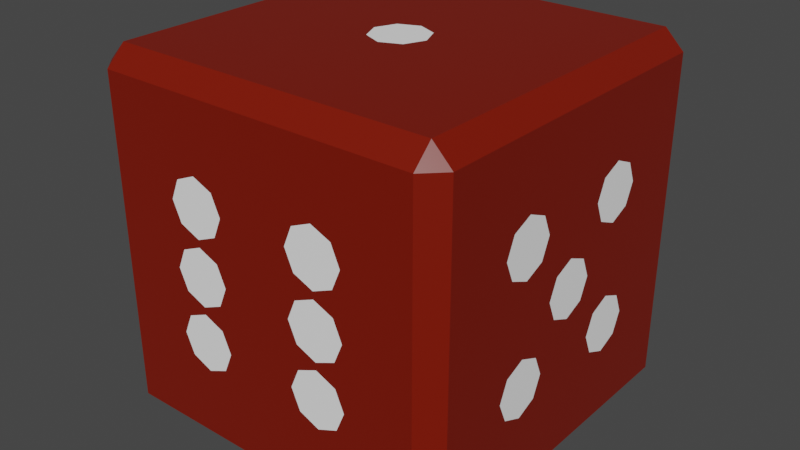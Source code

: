 # Source: gj_dice_low_poly.blend  (saved by Blender 3.2.14; exported with 4.5.12 LTS)
import bpy
from mathutils import Matrix  # noqa: F401  (used for matrix-valued properties, if any)

bpy.ops.wm.read_factory_settings(use_empty=True)
scene = bpy.context.scene
scene.name = 'Scene'

# ---- collections
col_collection = bpy.data.collections.new('Collection'); scene.collection.children.link(col_collection)

# ---- materials (node trees are filled in below, after node groups)
mat_dice = bpy.data.materials.new('dice')
mat_dice.alpha_threshold = 0.0
mat_dice.use_transparent_shadow = False
mat_dice.line_color = (0.0, 0.0, 0.0, 1.0)
mat_holes = bpy.data.materials.new('holes')
mat_holes.use_transparent_shadow = False

# ---- material node trees
mat_dice.use_nodes = True; mat_dice.node_tree.nodes.clear()
_N = mat_dice.node_tree.nodes; _L = mat_dice.node_tree.links
n0 = _N.new('ShaderNodeOutputMaterial'); n0.name = 'Material Output'; n0.location = (300, 300)
n1 = _N.new('ShaderNodeBsdfPrincipled'); n1.name = 'Principled BSDF'; n1.location = (10, 300)
n1.distribution = 'GGX'
n1.subsurface_method = 'RANDOM_WALK_SKIN'
n1.inputs[0].default_value = (0.196, 0.007994, 0.0, 1.0)
n1.inputs[2].default_value = 0.4
n1.inputs[3].default_value = 1.45
n1.inputs[27].default_value = (0.0, 0.0, 0.0, 1.0)
n1.inputs[28].default_value = 1.0
_L.new(n1.outputs[0], n0.inputs[0])
n0.is_active_output = True
mat_holes.use_nodes = True; mat_holes.node_tree.nodes.clear()
_N = mat_holes.node_tree.nodes; _L = mat_holes.node_tree.links
n0 = _N.new('ShaderNodeBsdfPrincipled'); n0.name = 'Principled BSDF'; n0.location = (10, 300)
n0.distribution = 'GGX'
n0.subsurface_method = 'RANDOM_WALK_SKIN'
n0.inputs[0].default_value = (1.0, 1.0, 1.0, 1.0)
n0.inputs[3].default_value = 1.45
n0.inputs[27].default_value = (0.0, 0.0, 0.0, 1.0)
n0.inputs[28].default_value = 1.0
n1 = _N.new('ShaderNodeOutputMaterial'); n1.name = 'Material Output'; n1.location = (300, 300)
_L.new(n0.outputs[0], n1.inputs[0])
n1.is_active_output = True

# ---- world
world_world = bpy.data.worlds.new('World'); scene.world = world_world
world_world.use_nodes = True; world_world.node_tree.nodes.clear()
_N = world_world.node_tree.nodes; _L = world_world.node_tree.links
n0 = _N.new('ShaderNodeOutputWorld'); n0.name = 'World Output'; n0.location = (300, 300)
n1 = _N.new('ShaderNodeBackground'); n1.name = 'Background'; n1.location = (10, 300)
n1.inputs[0].default_value = (0.05088, 0.05088, 0.05088, 1.0)
_L.new(n1.outputs[0], n0.inputs[0])
n0.is_active_output = True
world_world.color = (0.05088, 0.05088, 0.05088)
world_world.use_sun_shadow = False
world_world.sun_shadow_jitter_overblur = 0.0

# ---- meshes
me_cube = bpy.data.meshes.new('Cube')
me_cube.from_pydata([(0.8956, 1.0, 0.8956), (0.8956, 0.8956, 1.0), (1.0, 0.8956, 0.8956), (0.8956, 0.8956, -1.0), (0.8956, 1.0, -0.8956), (1.0, 0.8956, -0.8956), (1.0, -0.8956, 0.8956), (0.8956, -0.8956, 1.0), (0.8956, -1.0, 0.8956), (1.0, -0.8956, -0.8956), (0.8956, -1.0, -0.8956), (0.8956, -0.8956, -1.0), (-0.8956, 1.0, 0.8956), (-1.0, 0.8956, 0.8956), (-0.8956, 0.8956, 1.0), (-1.0, 0.8956, -0.8956), (-0.8956, 1.0, -0.8956), (-0.8956, 0.8956, -1.0), (-1.0, -0.8956, 0.8956), (-0.8956, -1.0, 0.8956), (-0.8956, -0.8956, 1.0), (-0.8956, -0.8956, -1.0), (-0.8956, -1.0, -0.8956), (-1.0, -0.8956, -0.8956), (1.0, 0.8956, 0.5373), (1.0, 0.8956, 0.1791), (1.0, 0.8956, -0.1791), (1.0, 0.8956, -0.5373), (0.8956, 1.0, -0.5373), (0.8956, 1.0, -0.1791), (0.8956, 1.0, 0.1791), (0.8956, 1.0, 0.5373), (-0.8956, -1.0, -0.5373), (-0.8956, -1.0, -0.1791), (-0.8956, -1.0, 0.1791), (-0.8956, -1.0, 0.5373), (-1.0, -0.8956, 0.5373), (-1.0, -0.8956, 0.1791), (-1.0, -0.8956, -0.1791), (-1.0, -0.8956, -0.5373), (0.8956, -1.0, 0.5373), (0.8956, -1.0, 0.1791), (0.8956, -1.0, -0.1791), (0.8956, -1.0, -0.5373), (1.0, -0.8956, -0.5373), (1.0, -0.8956, -0.1791), (1.0, -0.8956, 0.1791), (1.0, -0.8956, 0.5373), (-0.8956, 1.0, 0.5373), (-0.8956, 1.0, 0.1791), (-0.8956, 1.0, -0.1791), (-0.8956, 1.0, -0.5373), (-1.0, 0.8956, -0.5373), (-1.0, 0.8956, -0.1791), (-1.0, 0.8956, 0.1791), (-1.0, 0.8956, 0.5373), (0.5373, 0.8956, -1.0), (0.1791, 0.8956, -1.0), (-0.1791, 0.8956, -1.0), (-0.5373, 0.8956, -1.0), (-0.5373, 1.0, -0.8956), (-0.1791, 1.0, -0.8956), (0.1791, 1.0, -0.8956), (0.5373, 1.0, -0.8956), (0.5373, -0.8956, 1.0), (0.1791, -0.8956, 1.0), (-0.1791, -0.8956, 1.0), (-0.5373, -0.8956, 1.0), (-0.5373, -1.0, 0.8956), (-0.1791, -1.0, 0.8956), (0.1791, -1.0, 0.8956), (0.5373, -1.0, 0.8956), (-0.5373, -0.8956, -1.0), (-0.1791, -0.8956, -1.0), (0.1791, -0.8956, -1.0), (0.5373, -0.8956, -1.0), (0.5373, -1.0, -0.8956), (0.1791, -1.0, -0.8956), (-0.1791, -1.0, -0.8956), (-0.5373, -1.0, -0.8956), (-0.5373, 0.8956, 1.0), (-0.1791, 0.8956, 1.0), (0.1791, 0.8956, 1.0), (0.5373, 0.8956, 1.0), (0.5373, 1.0, 0.8956), (0.1791, 1.0, 0.8956), (-0.1791, 1.0, 0.8956), (-0.5373, 1.0, 0.8956), (-0.4696, 1.0, -0.4696), (-0.2468, 1.0, -0.4696), (-0.4696, 1.0, -0.2468), (-0.1114, 1.0, -0.1114), (0.1114, 1.0, -0.1114), (-0.1114, 1.0, 0.1114), (0.2468, 1.0, 0.2468), (0.4696, 1.0, 0.2468), (0.2468, 1.0, 0.4696), (0.4696, 1.0, 0.4696), (0.4696, -1.0, -0.4696), (0.2468, -1.0, -0.4696), (-0.2468, -1.0, -0.4696), (-0.4696, -1.0, -0.4696), (0.4696, -1.0, -0.2468), (0.2468, -1.0, -0.2468), (-0.2468, -1.0, -0.2468), (-0.4696, -1.0, -0.2468), (0.4696, -1.0, 0.2468), (0.2468, -1.0, 0.2468), (-0.2468, -1.0, 0.2468), (-0.4696, -1.0, 0.2468), (0.4696, -1.0, 0.4696), (0.2468, -1.0, 0.4696), (-0.2468, -1.0, 0.4696), (-0.4696, -1.0, 0.4696), (-0.8956, 0.5373, -1.0), (-0.8956, 0.1791, -1.0), (-0.8956, -0.1791, -1.0), (-0.8956, -0.5373, -1.0), (-1.0, -0.5373, -0.8956), (-1.0, -0.1791, -0.8956), (-1.0, 0.1791, -0.8956), (-1.0, 0.5373, -0.8956), (0.8956, 0.5373, 1.0), (0.8956, 0.1791, 1.0), (0.8956, -0.1791, 1.0), (0.8956, -0.5373, 1.0), (1.0, -0.5373, 0.8956), (1.0, -0.1791, 0.8956), (1.0, 0.1791, 0.8956), (1.0, 0.5373, 0.8956), (-0.8956, -0.5373, 1.0), (-0.8956, -0.1791, 1.0), (-0.8956, 0.1791, 1.0), (-0.8956, 0.5373, 1.0), (-1.0, 0.5373, 0.8956), (-1.0, 0.1791, 0.8956), (-1.0, -0.1791, 0.8956), (-1.0, -0.5373, 0.8956), (0.8956, -0.5373, -1.0), (0.8956, -0.1791, -1.0), (0.8956, 0.1791, -1.0), (0.8956, 0.5373, -1.0), (1.0, 0.5373, -0.8956), (1.0, 0.1791, -0.8956), (1.0, -0.1791, -0.8956), (1.0, -0.5373, -0.8956), (1.0, 0.4696, -0.4696), (1.0, 0.2468, -0.4696), (1.0, -0.2468, -0.4696), (1.0, -0.4696, -0.4696), (1.0, 0.4696, -0.2468), (1.0, 0.1114, -0.1114), (1.0, -0.2468, -0.2468), (1.0, -0.4696, -0.2468), (1.0, 0.4696, 0.2468), (1.0, 0.1114, 0.1114), (1.0, -0.2468, 0.2468), (1.0, -0.4696, 0.2468), (1.0, 0.4696, 0.4696), (1.0, 0.2468, 0.4696), (1.0, -0.2468, 0.4696), (1.0, -0.4696, 0.4696), (-1.0, -0.4696, -0.4696), (-1.0, -0.2468, -0.4696), (-1.0, -0.4696, -0.2468), (-1.0, -0.2468, -0.2468), (-1.0, 0.2468, 0.2468), (-1.0, 0.4696, 0.2468), (-1.0, 0.2468, 0.4696), (-1.0, 0.4696, 0.4696), (0.1114, 0.1114, 1.0), (0.1114, -0.1114, 1.0), (-0.1114, 0.1114, 1.0), (-0.1114, -0.1114, 1.0), (-0.4696, 0.4696, -1.0), (-0.4696, 0.2468, -1.0), (-0.4696, -0.2468, -1.0), (-0.4696, -0.4696, -1.0), (-0.2468, 0.4696, -1.0), (-0.2468, 0.2468, -1.0), (-0.2468, -0.2468, -1.0), (-0.2468, -0.4696, -1.0), (0.2468, 0.4696, -1.0), (0.2468, 0.2468, -1.0), (0.2468, -0.2468, -1.0), (0.2468, -0.4696, -1.0), (0.4696, 0.4696, -1.0), (0.4696, 0.2468, -1.0), (0.4696, -0.2468, -1.0), (0.4696, -0.4696, -1.0), (-0.2468, 1.0, -0.2468), (0.1114, 1.0, 0.1114), (0.4696, -1.0, -0.1114), (0.2468, -1.0, -0.1114), (-0.2468, -1.0, -0.1114), (-0.4696, -1.0, -0.1114), (0.4696, -1.0, 0.1114), (0.2468, -1.0, 0.1114), (-0.2468, -1.0, 0.1114), (-0.4696, -1.0, 0.1114), (1.0, 0.2468, -0.2468), (1.0, -0.1114, -0.1114), (1.0, 0.2468, 0.2468), (1.0, -0.1114, 0.1114), (1.0, 0.8956, 0.3582), (0.8956, 1.0, 0.3582), (-0.8956, -1.0, 0.3582), (-1.0, -0.8956, 0.3582), (0.8956, -1.0, 0.3582), (1.0, -0.8956, 0.3582), (-0.8956, 1.0, 0.3582), (-1.0, 0.8956, 0.3582), (0.5173, -1.0, 0.3582), (0.1991, -1.0, 0.3582), (-0.1991, -1.0, 0.3582), (-0.5173, -1.0, 0.3582), (0.1991, 1.0, 0.3582), (0.5173, 1.0, 0.3582), (-1.0, 0.1991, 0.3582), (-1.0, 0.5173, 0.3582), (1.0, 0.5173, 0.3582), (1.0, 0.1991, 0.3582), (1.0, -0.1991, 0.3582), (1.0, -0.5173, 0.3582), (1.0, 0.8956, -0.3582), (0.8956, 1.0, -0.3582), (-0.8956, -1.0, -0.3582), (-1.0, -0.8956, -0.3582), (0.8956, -1.0, -0.3582), (1.0, -0.8956, -0.3582), (-0.8956, 1.0, -0.3582), (-1.0, 0.8956, -0.3582), (0.5173, -1.0, -0.3582), (0.1991, -1.0, -0.3582), (-0.1991, -1.0, -0.3582), (-0.5173, -1.0, -0.3582), (-0.5173, 1.0, -0.3582), (-0.1991, 1.0, -0.3582), (-1.0, -0.5173, -0.3582), (-1.0, -0.1991, -0.3582), (1.0, 0.5173, -0.3582), (1.0, 0.1991, -0.3582), (1.0, -0.1991, -0.3582), (1.0, -0.5173, -0.3582), (-0.3582, 0.8956, -1.0), (-0.3582, 1.0, -0.8956), (-0.3582, -0.8956, 1.0), (-0.3582, -1.0, 0.8956), (-0.3582, -0.8956, -1.0), (-0.3582, -1.0, -0.8956), (-0.3582, 0.8956, 1.0), (-0.3582, 1.0, 0.8956), (-0.3582, 1.0, -0.5173), (-0.3582, 1.0, -0.1991), (-0.3582, -1.0, -0.5173), (-0.3582, -1.0, -0.1991), (-0.3582, -1.0, 0.1991), (-0.3582, -1.0, 0.5173), (-0.3582, 0.5173, -1.0), (-0.3582, 0.1991, -1.0), (-0.3582, -0.1991, -1.0), (-0.3582, -0.5173, -1.0), (-0.3582, -1.0, -0.1591), (-0.3582, -1.0, 0.1591), (0.3582, 0.8956, -1.0), (0.3582, 1.0, -0.8956), (0.3582, -0.8956, 1.0), (0.3582, -1.0, 0.8956), (0.3582, -0.8956, -1.0), (0.3582, -1.0, -0.8956), (0.3582, 0.8956, 1.0), (0.3582, 1.0, 0.8956), (0.3582, 1.0, 0.1991), (0.3582, 1.0, 0.5173), (0.3582, -1.0, -0.5173), (0.3582, -1.0, -0.1991), (0.3582, -1.0, 0.1991), (0.3582, -1.0, 0.5173), (0.3582, 0.5173, -1.0), (0.3582, 0.1991, -1.0), (0.3582, -0.1991, -1.0), (0.3582, -0.5173, -1.0), (0.3582, -1.0, -0.1591), (0.3582, -1.0, 0.1591), (-0.8956, -2.98e-08, -1.0), (-1.0, 2.98e-08, -0.8956), (0.8956, -2.98e-08, 1.0), (1.0, 2.98e-08, 0.8956), (-0.8956, 2.98e-08, 1.0), (-1.0, -2.98e-08, 0.8956), (0.8956, 2.98e-08, -1.0), (1.0, -2.98e-08, -0.8956), (1.0, -2.98e-08, -0.1591), (1.0, -2.98e-08, 0.1591), (0.1591, -2.98e-08, 1.0), (-0.1591, -2.98e-08, 1.0), (-2.98e-08, 0.8956, -1.0), (2.98e-08, 1.0, -0.8956), (-2.98e-08, -0.8956, 1.0), (2.98e-08, -1.0, 0.8956), (2.98e-08, -0.8956, -1.0), (-2.98e-08, -1.0, -0.8956), (2.98e-08, 0.8956, 1.0), (-2.98e-08, 1.0, 0.8956), (2.98e-08, 1.0, -0.1591), (2.98e-08, 1.0, 0.1591), (0.0, 0.1591, 1.0), (-1.49e-08, -0.1591, 1.0), (-0.8956, -0.3582, -1.0), (-1.0, -0.3582, -0.8956), (0.8956, -0.3582, 1.0), (1.0, -0.3582, 0.8956), (-0.8956, -0.3582, 1.0), (-1.0, -0.3582, 0.8956), (0.8956, -0.3582, -1.0), (1.0, -0.3582, -0.8956), (1.0, -0.3582, -0.5173), (1.0, -0.3582, -0.1991), (1.0, -0.3582, 0.1991), (1.0, -0.3582, 0.5173), (-1.0, -0.3582, -0.5173), (-1.0, -0.3582, -0.1991), (-0.5173, -0.3582, -1.0), (-0.1991, -0.3582, -1.0), (0.1991, -0.3582, -1.0), (0.5173, -0.3582, -1.0), (-0.8956, 0.3582, -1.0), (-1.0, 0.3582, -0.8956), (0.8956, 0.3582, 1.0), (1.0, 0.3582, 0.8956), (-0.8956, 0.3582, 1.0), (-1.0, 0.3582, 0.8956), (0.8956, 0.3582, -1.0), (1.0, 0.3582, -0.8956), (1.0, 0.3582, -0.5173), (1.0, 0.3582, -0.1991), (1.0, 0.3582, 0.1991), (1.0, 0.3582, 0.5173), (-1.0, 0.3582, 0.1991), (-1.0, 0.3582, 0.5173), (-0.5173, 0.3582, -1.0), (-0.1991, 0.3582, -1.0), (0.1991, 0.3582, -1.0), (0.5173, 0.3582, -1.0), (1.0, 0.8956, -2.98e-08), (0.8956, 1.0, 2.98e-08), (-0.8956, -1.0, 2.98e-08), (-1.0, -0.8956, -2.98e-08), (0.8956, -1.0, -2.98e-08), (1.0, -0.8956, 2.98e-08), (-0.8956, 1.0, -2.98e-08), (-1.0, 0.8956, 2.98e-08), (-0.1591, 1.0, 0.0), (0.1591, 1.0, 1.49e-08), (1.0, 0.1591, 0.0), (1.0, -0.1591, 1.49e-08), (0.5173, -1.0, -1.49e-08), (0.1991, -1.0, 0.0), (-0.1991, -1.0, 1.49e-08), (-0.5173, -1.0, 2.98e-08), (1.0, -0.3582, 2.98e-08), (1.0, 0.3582, 0.0)], [], [(0, 1, 2), (3, 4, 5), (6, 7, 8), (9, 10, 11), (12, 13, 14), (15, 16, 17), (18, 19, 20), (21, 22, 23), (117, 21, 23, 118), (59, 17, 16, 60), (27, 5, 4, 28), (35, 19, 18, 36), (43, 10, 9, 44), (51, 16, 15, 52), (67, 20, 19, 68), (125, 7, 6, 126), (75, 11, 10, 76), (133, 14, 13, 134), (83, 1, 0, 84), (141, 3, 5, 142), (12, 48, 55, 13), (210, 49, 54, 211), (350, 50, 53, 351), (230, 51, 52, 231), (8, 40, 47, 6), (208, 41, 46, 209), (348, 42, 45, 349), (228, 43, 44, 229), (22, 32, 39, 23), (226, 33, 38, 227), (346, 34, 37, 347), (206, 35, 36, 207), (2, 24, 31, 0), (204, 25, 30, 205), (344, 26, 29, 345), (224, 27, 28, 225), (188, 280, 184, 324, 323, 180, 260, 176, 322, 308, 116, 284, 115, 326, 340, 175, 259, 179, 341, 342, 183, 279, 187, 343, 332, 140, 290, 139, 314, 325), (356, 196, 283, 197, 357, 193, 282, 192), (358, 198, 263, 199, 359, 195, 262, 194), (352, 93, 305, 191, 353, 92, 304, 91), (338, 167, 219, 169, 339, 331, 134, 13, 55, 211, 54, 351, 53, 231, 52, 15, 121, 327, 120, 285, 119, 309, 320, 163, 239, 165, 321), (14, 80, 87, 12), (250, 81, 86, 251), (302, 82, 85, 303), (270, 83, 84, 271), (21, 72, 79, 22), (248, 73, 78, 249), (300, 74, 77, 301), (268, 75, 76, 269), (7, 64, 71, 8), (266, 65, 70, 267), (298, 66, 69, 299), (246, 67, 68, 247), (3, 56, 63, 4), (264, 57, 62, 265), (296, 58, 61, 297), (244, 59, 60, 245), (306, 172, 295, 173, 307, 171, 294, 170), (152, 242, 148, 316, 315, 144, 291, 143, 333, 334, 147, 241, 200, 335, 361, 354, 151, 292, 201, 355, 360, 317), (354, 155, 293, 203, 355, 201, 292, 151), (11, 138, 145, 9), (314, 139, 144, 315), (290, 140, 143, 291), (332, 141, 142, 333), (20, 130, 137, 18), (312, 131, 136, 313), (288, 132, 135, 289), (330, 133, 134, 331), (1, 122, 129, 2), (328, 123, 128, 329), (286, 124, 127, 287), (310, 125, 126, 311), (17, 114, 121, 15), (326, 115, 120, 327), (284, 116, 119, 285), (308, 117, 118, 309), (186, 278, 182, 342, 341, 178, 258, 174, 340, 326, 114, 17, 59, 244, 58, 296, 57, 264, 56, 3, 141, 332, 343), (93, 352, 253, 90, 236, 88, 252, 245, 60, 16, 51, 230, 50, 350, 49, 210, 48, 12, 87, 251, 86, 303, 85, 271, 273, 96, 216, 94, 272, 353, 191, 305), (198, 358, 194, 262, 255, 104, 234, 100, 254, 249, 78, 301, 77, 269, 274, 99, 233, 103, 275, 282, 193, 357, 197, 283, 276, 107, 213, 111, 277, 267, 70, 299, 69, 247, 257, 112, 214, 108, 256, 263), (317, 360, 318, 157, 223, 161, 319, 311, 126, 6, 47, 209, 46, 349, 45, 229, 44, 9, 145, 315, 316, 149, 243, 153), (24, 204, 205, 31), (34, 206, 207, 37), (40, 208, 209, 47), (48, 210, 211, 55), (345, 29, 225, 28, 4, 63, 265, 62, 297, 61, 245, 252, 89, 237, 190, 253, 352, 91, 304, 92, 353, 272, 95, 217, 97, 273, 271, 84, 0, 31, 205, 30), (26, 224, 225, 29), (32, 226, 227, 39), (42, 228, 229, 45), (50, 230, 231, 53), (234, 104, 255, 105, 235, 101, 254, 100), (236, 90, 253, 190, 237, 89, 252, 88), (214, 112, 257, 113, 215, 109, 256, 108), (58, 244, 245, 61), (66, 246, 247, 69), (72, 248, 249, 79), (80, 250, 251, 87), (232, 102, 275, 103, 233, 99, 274, 98), (212, 110, 277, 111, 213, 107, 276, 106), (216, 96, 273, 97, 217, 95, 272, 94), (168, 218, 166, 338, 321, 164, 238, 162, 320, 309, 118, 23, 39, 227, 38, 347, 37, 207, 36, 18, 137, 313, 136, 289, 135, 331, 339), (56, 264, 265, 63), (64, 266, 267, 71), (74, 268, 269, 77), (82, 270, 271, 85), (115, 284, 285, 120), (123, 286, 287, 128), (131, 288, 289, 136), (139, 290, 291, 144), (57, 296, 297, 62), (65, 298, 299, 70), (73, 300, 301, 78), (81, 302, 303, 86), (105, 255, 262, 195, 359, 199, 263, 256, 109, 215, 113, 257, 247, 68, 19, 35, 206, 34, 346, 33, 226, 32, 22, 79, 249, 254, 101, 235), (280, 188, 325, 189, 281, 185, 324, 184), (260, 180, 323, 181, 261, 177, 322, 176), (238, 164, 321, 165, 239, 163, 320, 162), (242, 152, 317, 153, 243, 149, 316, 148), (222, 160, 319, 161, 223, 157, 318, 156), (116, 308, 309, 119), (124, 310, 311, 127), (130, 312, 313, 137), (138, 314, 315, 145), (42, 348, 41, 208, 40, 8, 71, 267, 277, 110, 212, 106, 276, 283, 196, 356, 192, 282, 275, 102, 232, 98, 274, 269, 76, 10, 43, 228), (278, 186, 343, 187, 279, 183, 342, 182), (173, 295, 172, 306, 330, 132, 288, 131, 312, 307), (258, 178, 341, 179, 259, 175, 340, 174), (189, 325, 314, 138, 11, 75, 268, 74, 300, 73, 248, 72, 21, 117, 308, 322, 177, 261, 181, 323, 324, 185, 281), (307, 312, 130, 20, 67, 246, 66, 298, 65, 266, 64, 7, 125, 310, 124, 286, 123, 328, 122, 1, 83, 270, 82, 302, 81, 250, 80, 14, 133, 330, 306, 170, 294, 171), (240, 150, 335, 200, 241, 147, 334, 146), (218, 168, 339, 169, 219, 167, 338, 166), (220, 158, 337, 159, 221, 202, 336, 154), (150, 240, 146, 334, 333, 142, 5, 27, 224, 26, 344, 25, 204, 24, 2, 129, 329, 337, 158, 220, 154, 336, 361, 335), (114, 326, 327, 121), (122, 328, 329, 129), (132, 330, 331, 135), (140, 332, 333, 143), (160, 222, 156, 318, 360, 355, 203, 293, 155, 354, 361, 336, 202, 221, 159, 337, 329, 128, 287, 127, 311, 319), (25, 344, 345, 30), (33, 346, 347, 38), (41, 348, 349, 46), (49, 350, 351, 54)])
me_cube.polygons.foreach_set('material_index', [0, 0, 0, 0, 0, 0, 0, 0, 0, 0, 0, 0, 0, 0, 0, 0, 0, 0, 0, 0, 0, 0, 0, 0, 0, 0, 0, 0, 0, 0, 0, 0, 0, 0, 0, 0, 0, 1, 1, 1, 0, 0, 0, 0, 0, 0, 0, 0, 0, 0, 0, 0, 0, 0, 0, 0, 0, 1, 0, 1, 0, 0, 0, 0, 0, 0, 0, 0, 0, 0, 0, 0, 0, 0, 0, 0, 0, 0, 0, 0, 0, 0, 0, 0, 0, 0, 0, 0, 0, 1, 1, 1, 0, 0, 0, 0, 1, 1, 1, 0, 0, 0, 0, 0, 0, 0, 0, 0, 0, 0, 0, 0, 0, 1, 1, 1, 1, 1, 0, 0, 0, 0, 0, 1, 0, 1, 0, 0, 1, 1, 1, 0, 0, 0, 0, 0, 0, 0, 0, 0, 0])
_uv = me_cube.uv_layers.new(name='UVMap')
_uv.uv.foreach_set('vector', [0.6119, 0.4869, 0.625, 0.4869, 0.6119, 0.5, 0.3619, 0.5131, 0.3619, 0.5, 0.375, 0.5131, 0.6119, 0.75, 0.625, 0.7631, 0.6119, 0.7631, 0.375, 0.7369, 0.3619, 0.75, 0.3619, 0.7369, 0.6119, 0.25, 0.6119, 0.2369, 0.625, 0.2369, 0.125, 0.5131, 0.1381, 0.5, 0.1381, 0.5131, 0.6119, 0.01306, 0.6119, 0.0, 0.625, 0.01306, 0.1381, 0.7369, 0.1381, 0.75, 0.125, 0.7369, 0.1381, 0.6922, 0.1381, 0.7369, 0.125, 0.7369, 0.125, 0.6922, 0.1828, 0.5131, 0.1381, 0.5131, 0.1381, 0.5, 0.1828, 0.5, 0.4328, 0.5131, 0.3881, 0.5131, 0.3881, 0.4869, 0.4328, 0.4869, 0.5672, 0.0, 0.6119, 0.0, 0.6119, 0.01306, 0.5672, 0.01306, 0.4328, 0.7631, 0.3881, 0.7631, 0.3881, 0.7369, 0.4328, 0.7369, 0.4328, 0.2631, 0.3881, 0.2631, 0.3881, 0.2369, 0.4328, 0.2369, 0.625, 0.9422, 0.625, 0.9869, 0.6119, 0.9869, 0.6119, 0.9422, 0.6381, 0.6922, 0.6381, 0.7369, 0.6119, 0.7369, 0.6119, 0.6922, 0.3172, 0.7369, 0.3619, 0.7369, 0.3619, 0.75, 0.3172, 0.75, 0.625, 0.1922, 0.625, 0.2369, 0.6119, 0.2369, 0.6119, 0.1922, 0.625, 0.4422, 0.625, 0.4869, 0.6119, 0.4869, 0.6119, 0.4422, 0.3619, 0.5578, 0.3619, 0.5131, 0.3881, 0.5131, 0.3881, 0.5578, 0.6119, 0.2631, 0.5672, 0.2631, 0.5672, 0.2369, 0.6119, 0.2369, 0.5448, 0.2631, 0.5224, 0.2631, 0.5224, 0.2369, 0.5448, 0.2369, 0.5, 0.2631, 0.4776, 0.2631, 0.4776, 0.2369, 0.5, 0.2369, 0.4552, 0.2631, 0.4328, 0.2631, 0.4328, 0.2369, 0.4552, 0.2369, 0.6119, 0.7631, 0.5672, 0.7631, 0.5672, 0.7369, 0.6119, 0.7369, 0.5448, 0.7631, 0.5224, 0.7631, 0.5224, 0.7369, 0.5448, 0.7369, 0.5, 0.7631, 0.4776, 0.7631, 0.4776, 0.7369, 0.5, 0.7369, 0.4552, 0.7631, 0.4328, 0.7631, 0.4328, 0.7369, 0.4552, 0.7369, 0.3881, 0.0, 0.4328, 0.0, 0.4328, 0.01306, 0.3881, 0.01306, 0.4552, 0.0, 0.4776, 0.0, 0.4776, 0.01306, 0.4552, 0.01306, 0.5, 0.0, 0.5224, 0.0, 0.5224, 0.01306, 0.5, 0.01306, 0.5448, 0.0, 0.5672, 0.0, 0.5672, 0.01306, 0.5448, 0.01306, 0.6119, 0.5131, 0.5672, 0.5131, 0.5672, 0.4869, 0.6119, 0.4869, 0.5448, 0.5131, 0.5224, 0.5131, 0.5224, 0.4869, 0.5448, 0.4869, 0.5, 0.5131, 0.4776, 0.5131, 0.4776, 0.4869, 0.5, 0.4869, 0.4552, 0.5131, 0.4328, 0.5131, 0.4328, 0.4869, 0.4552, 0.4869, 0.3147, 0.6499, 0.2948, 0.6499, 0.2749, 0.6499, 0.2749, 0.6698, 0.2251, 0.6698, 0.2251, 0.6499, 0.2052, 0.6499, 0.1853, 0.6499, 0.1853, 0.6698, 0.1381, 0.6698, 0.1381, 0.6474, 0.1381, 0.625, 0.1381, 0.6026, 0.1381, 0.5802, 0.1853, 0.5802, 0.1853, 0.6001, 0.2052, 0.6001, 0.2251, 0.6001, 0.2251, 0.5802, 0.2749, 0.5802, 0.2749, 0.6001, 0.2948, 0.6001, 0.3147, 0.6001, 0.3147, 0.5802, 0.3619, 0.5802, 0.3619, 0.6026, 0.3619, 0.625, 0.3619, 0.6474, 0.3619, 0.6698, 0.3147, 0.6698, 0.5, 0.8103, 0.5199, 0.8103, 0.5199, 0.8302, 0.5199, 0.8501, 0.5, 0.8501, 0.4801, 0.8501, 0.4801, 0.8302, 0.4801, 0.8103, 0.5, 0.8999, 0.5199, 0.8999, 0.5199, 0.9198, 0.5199, 0.9397, 0.5, 0.9397, 0.4801, 0.9397, 0.4801, 0.9198, 0.4801, 0.8999, 0.5, 0.3551, 0.5199, 0.3551, 0.5199, 0.375, 0.5199, 0.3949, 0.5, 0.3949, 0.4801, 0.3949, 0.4801, 0.375, 0.4801, 0.3551, 0.5249, 0.1698, 0.5249, 0.1897, 0.5448, 0.1897, 0.5647, 0.1897, 0.5647, 0.1698, 0.6119, 0.1698, 0.6119, 0.1922, 0.6119, 0.2369, 0.5672, 0.2369, 0.5448, 0.2369, 0.5224, 0.2369, 0.5, 0.2369, 0.4776, 0.2369, 0.4552, 0.2369, 0.4328, 0.2369, 0.3881, 0.2369, 0.3881, 0.1922, 0.3881, 0.1698, 0.3881, 0.1474, 0.3881, 0.125, 0.3881, 0.1026, 0.3881, 0.08022, 0.4353, 0.08022, 0.4353, 0.1001, 0.4552, 0.1001, 0.4751, 0.1001, 0.4751, 0.08022, 0.625, 0.2631, 0.625, 0.3078, 0.6119, 0.3078, 0.6119, 0.2631, 0.625, 0.3302, 0.625, 0.3526, 0.6119, 0.3526, 0.6119, 0.3302, 0.625, 0.375, 0.625, 0.3974, 0.6119, 0.3974, 0.6119, 0.375, 0.625, 0.4198, 0.625, 0.4422, 0.6119, 0.4422, 0.6119, 0.4198, 0.1381, 0.7369, 0.1828, 0.7369, 0.1828, 0.75, 0.1381, 0.75, 0.2052, 0.7369, 0.2276, 0.7369, 0.2276, 0.75, 0.2052, 0.75, 0.25, 0.7369, 0.2724, 0.7369, 0.2724, 0.75, 0.25, 0.75, 0.2948, 0.7369, 0.3172, 0.7369, 0.3172, 0.75, 0.2948, 0.75, 0.625, 0.7631, 0.625, 0.8078, 0.6119, 0.8078, 0.6119, 0.7631, 0.625, 0.8302, 0.625, 0.8526, 0.6119, 0.8526, 0.6119, 0.8302, 0.625, 0.875, 0.625, 0.8974, 0.6119, 0.8974, 0.6119, 0.875, 0.625, 0.9198, 0.625, 0.9422, 0.6119, 0.9422, 0.6119, 0.9198, 0.3619, 0.5131, 0.3172, 0.5131, 0.3172, 0.5, 0.3619, 0.5, 0.2948, 0.5131, 0.2724, 0.5131, 0.2724, 0.5, 0.2948, 0.5, 0.25, 0.5131, 0.2276, 0.5131, 0.2276, 0.5, 0.25, 0.5, 0.2052, 0.5131, 0.1828, 0.5131, 0.1828, 0.5, 0.2052, 0.5, 0.75, 0.6051, 0.7699, 0.6051, 0.7699, 0.625, 0.7699, 0.6449, 0.75, 0.6449, 0.7301, 0.6449, 0.7301, 0.625, 0.7301, 0.6051, 0.4751, 0.6499, 0.4552, 0.6499, 0.4353, 0.6499, 0.4353, 0.6698, 0.3881, 0.6698, 0.3881, 0.6474, 0.3881, 0.625, 0.3881, 0.6026, 0.3881, 0.5802, 0.4353, 0.5802, 0.4353, 0.6001, 0.4552, 0.6001, 0.4751, 0.6001, 0.4751, 0.5802, 0.5, 0.5802, 0.5, 0.6051, 0.4801, 0.6051, 0.4801, 0.625, 0.4801, 0.6449, 0.5, 0.6449, 0.5, 0.6698, 0.4751, 0.6698, 0.5, 0.6051, 0.5199, 0.6051, 0.5199, 0.625, 0.5199, 0.6449, 0.5, 0.6449, 0.4801, 0.6449, 0.4801, 0.625, 0.4801, 0.6051, 0.3619, 0.7369, 0.3619, 0.6922, 0.3881, 0.6922, 0.3881, 0.7369, 0.3619, 0.6698, 0.3619, 0.6474, 0.3881, 0.6474, 0.3881, 0.6698, 0.3619, 0.625, 0.3619, 0.6026, 0.3881, 0.6026, 0.3881, 0.625, 0.3619, 0.5802, 0.3619, 0.5578, 0.3881, 0.5578, 0.3881, 0.5802, 0.625, 0.01306, 0.625, 0.05783, 0.6119, 0.05783, 0.6119, 0.01306, 0.625, 0.08022, 0.625, 0.1026, 0.6119, 0.1026, 0.6119, 0.08022, 0.625, 0.125, 0.625, 0.1474, 0.6119, 0.1474, 0.6119, 0.125, 0.625, 0.1698, 0.625, 0.1922, 0.6119, 0.1922, 0.6119, 0.1698, 0.6381, 0.5131, 0.6381, 0.5578, 0.6119, 0.5578, 0.6119, 0.5131, 0.6381, 0.5802, 0.6381, 0.6026, 0.6119, 0.6026, 0.6119, 0.5802, 0.6381, 0.625, 0.6381, 0.6474, 0.6119, 0.6474, 0.6119, 0.625, 0.6381, 0.6698, 0.6381, 0.6922, 0.6119, 0.6922, 0.6119, 0.6698, 0.1381, 0.5131, 0.1381, 0.5578, 0.125, 0.5578, 0.125, 0.5131, 0.1381, 0.5802, 0.1381, 0.6026, 0.125, 0.6026, 0.125, 0.5802, 0.1381, 0.625, 0.1381, 0.6474, 0.125, 0.6474, 0.125, 0.625, 0.1381, 0.6698, 0.1381, 0.6922, 0.125, 0.6922, 0.125, 0.6698, 0.3147, 0.5603, 0.2948, 0.5603, 0.2749, 0.5603, 0.2749, 0.5802, 0.2251, 0.5802, 0.2251, 0.5603, 0.2052, 0.5603, 0.1853, 0.5603, 0.1853, 0.5802, 0.1381, 0.5802, 0.1381, 0.5578, 0.1381, 0.5131, 0.1828, 0.5131, 0.2052, 0.5131, 0.2276, 0.5131, 0.25, 0.5131, 0.2724, 0.5131, 0.2948, 0.5131, 0.3172, 0.5131, 0.3619, 0.5131, 0.3619, 0.5578, 0.3619, 0.5802, 0.3147, 0.5802, 0.5199, 0.3551, 0.5, 0.3551, 0.4751, 0.3302, 0.4751, 0.3103, 0.4552, 0.3103, 0.4353, 0.3103, 0.4353, 0.3302, 0.3881, 0.3302, 0.3881, 0.3078, 0.3881, 0.2631, 0.4328, 0.2631, 0.4552, 0.2631, 0.4776, 0.2631, 0.5, 0.2631, 0.5224, 0.2631, 0.5448, 0.2631, 0.5672, 0.2631, 0.6119, 0.2631, 0.6119, 0.3078, 0.6119, 0.3302, 0.6119, 0.3526, 0.6119, 0.375, 0.6119, 0.3974, 0.6119, 0.4198, 0.5647, 0.4198, 0.5647, 0.3999, 0.5448, 0.3999, 0.5249, 0.3999, 0.5249, 0.4198, 0.5, 0.3949, 0.5199, 0.3949, 0.5199, 0.375, 0.5199, 0.8999, 0.5, 0.8999, 0.4801, 0.8999, 0.4801, 0.9198, 0.4751, 0.9198, 0.4751, 0.8999, 0.4552, 0.8999, 0.4353, 0.8999, 0.4353, 0.9198, 0.3881, 0.9198, 0.3881, 0.8974, 0.3881, 0.875, 0.3881, 0.8526, 0.3881, 0.8302, 0.4353, 0.8302, 0.4353, 0.8501, 0.4552, 0.8501, 0.4751, 0.8501, 0.4751, 0.8302, 0.4801, 0.8302, 0.4801, 0.8501, 0.5, 0.8501, 0.5199, 0.8501, 0.5199, 0.8302, 0.5249, 0.8302, 0.5249, 0.8501, 0.5448, 0.8501, 0.5647, 0.8501, 0.5647, 0.8302, 0.6119, 0.8302, 0.6119, 0.8526, 0.6119, 0.875, 0.6119, 0.8974, 0.6119, 0.9198, 0.5647, 0.9198, 0.5647, 0.8999, 0.5448, 0.8999, 0.5249, 0.8999, 0.5249, 0.9198, 0.5199, 0.9198, 0.4751, 0.6698, 0.5, 0.6698, 0.5249, 0.6698, 0.5249, 0.6897, 0.5448, 0.6897, 0.5647, 0.6897, 0.5647, 0.6698, 0.6119, 0.6698, 0.6119, 0.6922, 0.6119, 0.7369, 0.5672, 0.7369, 0.5448, 0.7369, 0.5224, 0.7369, 0.5, 0.7369, 0.4776, 0.7369, 0.4552, 0.7369, 0.4328, 0.7369, 0.3881, 0.7369, 0.3881, 0.6922, 0.3881, 0.6698, 0.4353, 0.6698, 0.4353, 0.6897, 0.4552, 0.6897, 0.4751, 0.6897, 0.5672, 0.5131, 0.5448, 0.5131, 0.5448, 0.4869, 0.5672, 0.4869, 0.5224, 0.0, 0.5448, 0.0, 0.5448, 0.01306, 0.5224, 0.01306, 0.5672, 0.7631, 0.5448, 0.7631, 0.5448, 0.7369, 0.5672, 0.7369, 0.5672, 0.2631, 0.5448, 0.2631, 0.5448, 0.2369, 0.5672, 0.2369, 0.5, 0.4869, 0.4776, 0.4869, 0.4552, 0.4869, 0.4328, 0.4869, 0.3881, 0.4869, 0.3881, 0.4422, 0.3881, 0.4198, 0.3881, 0.3974, 0.3881, 0.375, 0.3881, 0.3526, 0.3881, 0.3302, 0.4353, 0.3302, 0.4353, 0.3501, 0.4552, 0.3501, 0.4751, 0.3501, 0.4751, 0.3302, 0.5, 0.3551, 0.4801, 0.3551, 0.4801, 0.375, 0.4801, 0.3949, 0.5, 0.3949, 0.5249, 0.4198, 0.5249, 0.4397, 0.5448, 0.4397, 0.5647, 0.4397, 0.5647, 0.4198, 0.6119, 0.4198, 0.6119, 0.4422, 0.6119, 0.4869, 0.5672, 0.4869, 0.5448, 0.4869, 0.5224, 0.4869, 0.4776, 0.5131, 0.4552, 0.5131, 0.4552, 0.4869, 0.4776, 0.4869, 0.4328, 0.0, 0.4552, 0.0, 0.4552, 0.01306, 0.4328, 0.01306, 0.4776, 0.7631, 0.4552, 0.7631, 0.4552, 0.7369, 0.4776, 0.7369, 0.4776, 0.2631, 0.4552, 0.2631, 0.4552, 0.2369, 0.4776, 0.2369, 0.4552, 0.8999, 0.4751, 0.8999, 0.4751, 0.9198, 0.4751, 0.9397, 0.4552, 0.9397, 0.4353, 0.9397, 0.4353, 0.9198, 0.4353, 0.8999, 0.4552, 0.3103, 0.4751, 0.3103, 0.4751, 0.3302, 0.4751, 0.3501, 0.4552, 0.3501, 0.4353, 0.3501, 0.4353, 0.3302, 0.4353, 0.3103, 0.5448, 0.8999, 0.5647, 0.8999, 0.5647, 0.9198, 0.5647, 0.9397, 0.5448, 0.9397, 0.5249, 0.9397, 0.5249, 0.9198, 0.5249, 0.8999, 0.2276, 0.5131, 0.2052, 0.5131, 0.2052, 0.5, 0.2276, 0.5, 0.625, 0.8974, 0.625, 0.9198, 0.6119, 0.9198, 0.6119, 0.8974, 0.1828, 0.7369, 0.2052, 0.7369, 0.2052, 0.75, 0.1828, 0.75, 0.625, 0.3078, 0.625, 0.3302, 0.6119, 0.3302, 0.6119, 0.3078, 0.4552, 0.8103, 0.4751, 0.8103, 0.4751, 0.8302, 0.4751, 0.8501, 0.4552, 0.8501, 0.4353, 0.8501, 0.4353, 0.8302, 0.4353, 0.8103, 0.5448, 0.8103, 0.5647, 0.8103, 0.5647, 0.8302, 0.5647, 0.8501, 0.5448, 0.8501, 0.5249, 0.8501, 0.5249, 0.8302, 0.5249, 0.8103, 0.5448, 0.3999, 0.5647, 0.3999, 0.5647, 0.4198, 0.5647, 0.4397, 0.5448, 0.4397, 0.5249, 0.4397, 0.5249, 0.4198, 0.5249, 0.3999, 0.5647, 0.1499, 0.5448, 0.1499, 0.5249, 0.1499, 0.5249, 0.1698, 0.4751, 0.08022, 0.4751, 0.06033, 0.4552, 0.06033, 0.4353, 0.06033, 0.4353, 0.08022, 0.3881, 0.08022, 0.3881, 0.05783, 0.3881, 0.01306, 0.4328, 0.01306, 0.4552, 0.01306, 0.4776, 0.01306, 0.5, 0.01306, 0.5224, 0.01306, 0.5448, 0.01306, 0.5672, 0.01306, 0.6119, 0.01306, 0.6119, 0.05783, 0.6119, 0.08022, 0.6119, 0.1026, 0.6119, 0.125, 0.6119, 0.1474, 0.6119, 0.1698, 0.5647, 0.1698, 0.3172, 0.5131, 0.2948, 0.5131, 0.2948, 0.5, 0.3172, 0.5, 0.625, 0.8078, 0.625, 0.8302, 0.6119, 0.8302, 0.6119, 0.8078, 0.2724, 0.7369, 0.2948, 0.7369, 0.2948, 0.75, 0.2724, 0.75, 0.625, 0.3974, 0.625, 0.4198, 0.6119, 0.4198, 0.6119, 0.3974, 0.1381, 0.6026, 0.1381, 0.625, 0.125, 0.625, 0.125, 0.6026, 0.6381, 0.6026, 0.6381, 0.625, 0.6119, 0.625, 0.6119, 0.6026, 0.625, 0.1026, 0.625, 0.125, 0.6119, 0.125, 0.6119, 0.1026, 0.3619, 0.6474, 0.3619, 0.625, 0.3881, 0.625, 0.3881, 0.6474, 0.2724, 0.5131, 0.25, 0.5131, 0.25, 0.5, 0.2724, 0.5, 0.625, 0.8526, 0.625, 0.875, 0.6119, 0.875, 0.6119, 0.8526, 0.2276, 0.7369, 0.25, 0.7369, 0.25, 0.75, 0.2276, 0.75, 0.625, 0.3526, 0.625, 0.375, 0.6119, 0.375, 0.6119, 0.3526, 0.4751, 0.9397, 0.4751, 0.9198, 0.4801, 0.9198, 0.4801, 0.9397, 0.5, 0.9397, 0.5199, 0.9397, 0.5199, 0.9198, 0.5249, 0.9198, 0.5249, 0.9397, 0.5448, 0.9397, 0.5647, 0.9397, 0.5647, 0.9198, 0.6119, 0.9198, 0.6119, 0.9422, 0.6119, 0.9869, 0.5672, 0.9869, 0.5448, 0.9869, 0.5224, 0.9869, 0.5, 0.9869, 0.4776, 0.9869, 0.4552, 0.9869, 0.4328, 0.9869, 0.3881, 0.9869, 0.3881, 0.9422, 0.3881, 0.9198, 0.4353, 0.9198, 0.4353, 0.9397, 0.4552, 0.9397, 0.2948, 0.6499, 0.3147, 0.6499, 0.3147, 0.6698, 0.3147, 0.6897, 0.2948, 0.6897, 0.2749, 0.6897, 0.2749, 0.6698, 0.2749, 0.6499, 0.2052, 0.6499, 0.2251, 0.6499, 0.2251, 0.6698, 0.2251, 0.6897, 0.2052, 0.6897, 0.1853, 0.6897, 0.1853, 0.6698, 0.1853, 0.6499, 0.4552, 0.06033, 0.4751, 0.06033, 0.4751, 0.08022, 0.4751, 0.1001, 0.4552, 0.1001, 0.4353, 0.1001, 0.4353, 0.08022, 0.4353, 0.06033, 0.4552, 0.6499, 0.4751, 0.6499, 0.4751, 0.6698, 0.4751, 0.6897, 0.4552, 0.6897, 0.4353, 0.6897, 0.4353, 0.6698, 0.4353, 0.6499, 0.5448, 0.6499, 0.5647, 0.6499, 0.5647, 0.6698, 0.5647, 0.6897, 0.5448, 0.6897, 0.5249, 0.6897, 0.5249, 0.6698, 0.5249, 0.6499, 0.1381, 0.6474, 0.1381, 0.6698, 0.125, 0.6698, 0.125, 0.6474, 0.6381, 0.6474, 0.6381, 0.6698, 0.6119, 0.6698, 0.6119, 0.6474, 0.625, 0.05783, 0.625, 0.08022, 0.6119, 0.08022, 0.6119, 0.05783, 0.3619, 0.6922, 0.3619, 0.6698, 0.3881, 0.6698, 0.3881, 0.6922, 0.4776, 0.7631, 0.5, 0.7631, 0.5224, 0.7631, 0.5448, 0.7631, 0.5672, 0.7631, 0.6119, 0.7631, 0.6119, 0.8078, 0.6119, 0.8302, 0.5647, 0.8302, 0.5647, 0.8103, 0.5448, 0.8103, 0.5249, 0.8103, 0.5249, 0.8302, 0.5199, 0.8302, 0.5199, 0.8103, 0.5, 0.8103, 0.4801, 0.8103, 0.4801, 0.8302, 0.4751, 0.8302, 0.4751, 0.8103, 0.4552, 0.8103, 0.4353, 0.8103, 0.4353, 0.8302, 0.3881, 0.8302, 0.3881, 0.8078, 0.3881, 0.7631, 0.4328, 0.7631, 0.4552, 0.7631, 0.2948, 0.5603, 0.3147, 0.5603, 0.3147, 0.5802, 0.3147, 0.6001, 0.2948, 0.6001, 0.2749, 0.6001, 0.2749, 0.5802, 0.2749, 0.5603, 0.7699, 0.6449, 0.7699, 0.625, 0.7699, 0.6051, 0.75, 0.6051, 0.8619, 0.5802, 0.8619, 0.6026, 0.8619, 0.625, 0.8619, 0.6474, 0.8619, 0.6698, 0.75, 0.6449, 0.2052, 0.5603, 0.2251, 0.5603, 0.2251, 0.5802, 0.2251, 0.6001, 0.2052, 0.6001, 0.1853, 0.6001, 0.1853, 0.5802, 0.1853, 0.5603, 0.3147, 0.6897, 0.3147, 0.6698, 0.3619, 0.6698, 0.3619, 0.6922, 0.3619, 0.7369, 0.3172, 0.7369, 0.2948, 0.7369, 0.2724, 0.7369, 0.25, 0.7369, 0.2276, 0.7369, 0.2052, 0.7369, 0.1828, 0.7369, 0.1381, 0.7369, 0.1381, 0.6922, 0.1381, 0.6698, 0.1853, 0.6698, 0.1853, 0.6897, 0.2052, 0.6897, 0.2251, 0.6897, 0.2251, 0.6698, 0.2749, 0.6698, 0.2749, 0.6897, 0.2948, 0.6897, 0.75, 0.6449, 0.8619, 0.6698, 0.8619, 0.6922, 0.8619, 0.7369, 0.8172, 0.7369, 0.7948, 0.7369, 0.7724, 0.7369, 0.75, 0.7369, 0.7276, 0.7369, 0.7052, 0.7369, 0.6828, 0.7369, 0.6381, 0.7369, 0.6381, 0.6922, 0.6381, 0.6698, 0.6381, 0.6474, 0.6381, 0.625, 0.6381, 0.6026, 0.6381, 0.5802, 0.6381, 0.5578, 0.6381, 0.5131, 0.6828, 0.5131, 0.7052, 0.5131, 0.7276, 0.5131, 0.75, 0.5131, 0.7724, 0.5131, 0.7948, 0.5131, 0.8172, 0.5131, 0.8619, 0.5131, 0.8619, 0.5578, 0.8619, 0.5802, 0.75, 0.6051, 0.7301, 0.6051, 0.7301, 0.625, 0.7301, 0.6449, 0.4552, 0.5603, 0.4751, 0.5603, 0.4751, 0.5802, 0.4751, 0.6001, 0.4552, 0.6001, 0.4353, 0.6001, 0.4353, 0.5802, 0.4353, 0.5603, 0.5448, 0.1499, 0.5647, 0.1499, 0.5647, 0.1698, 0.5647, 0.1897, 0.5448, 0.1897, 0.5249, 0.1897, 0.5249, 0.1698, 0.5249, 0.1499, 0.5448, 0.5603, 0.5647, 0.5603, 0.5647, 0.5802, 0.5647, 0.6001, 0.5448, 0.6001, 0.5249, 0.6001, 0.5249, 0.5802, 0.5249, 0.5603, 0.4751, 0.5603, 0.4552, 0.5603, 0.4353, 0.5603, 0.4353, 0.5802, 0.3881, 0.5802, 0.3881, 0.5578, 0.3881, 0.5131, 0.4328, 0.5131, 0.4552, 0.5131, 0.4776, 0.5131, 0.5, 0.5131, 0.5224, 0.5131, 0.5448, 0.5131, 0.5672, 0.5131, 0.6119, 0.5131, 0.6119, 0.5578, 0.6119, 0.5802, 0.5647, 0.5802, 0.5647, 0.5603, 0.5448, 0.5603, 0.5249, 0.5603, 0.5249, 0.5802, 0.5, 0.5802, 0.4751, 0.5802, 0.1381, 0.5578, 0.1381, 0.5802, 0.125, 0.5802, 0.125, 0.5578, 0.6381, 0.5578, 0.6381, 0.5802, 0.6119, 0.5802, 0.6119, 0.5578, 0.625, 0.1474, 0.625, 0.1698, 0.6119, 0.1698, 0.6119, 0.1474, 0.3619, 0.6026, 0.3619, 0.5802, 0.3881, 0.5802, 0.3881, 0.6026, 0.5647, 0.6499, 0.5448, 0.6499, 0.5249, 0.6499, 0.5249, 0.6698, 0.5, 0.6698, 0.5, 0.6449, 0.5199, 0.6449, 0.5199, 0.625, 0.5199, 0.6051, 0.5, 0.6051, 0.5, 0.5802, 0.5249, 0.5802, 0.5249, 0.6001, 0.5448, 0.6001, 0.5647, 0.6001, 0.5647, 0.5802, 0.6119, 0.5802, 0.6119, 0.6026, 0.6119, 0.625, 0.6119, 0.6474, 0.6119, 0.6698, 0.5647, 0.6698, 0.5224, 0.5131, 0.5, 0.5131, 0.5, 0.4869, 0.5224, 0.4869, 0.4776, 0.0, 0.5, 0.0, 0.5, 0.01306, 0.4776, 0.01306, 0.5224, 0.7631, 0.5, 0.7631, 0.5, 0.7369, 0.5224, 0.7369, 0.5224, 0.2631, 0.5, 0.2631, 0.5, 0.2369, 0.5224, 0.2369])
me_cube.materials.append(mat_dice)
me_cube.materials.append(mat_holes)
me_cube.use_mirror_vertex_groups = False
me_cube.update()

# ---- objects
ob_cube = bpy.data.objects.new('Cube', me_cube)

# ---- transforms, parenting, visibility, modifiers, constraints
ob_cube.location = (0.0, 0.0, 0.0)
ob_cube.lock_rotations_4d = False
ob_cube.empty_display_type = 'ARROWS'
ob_cube.lineart.crease_threshold = 0.0

# ---- collection membership
col_collection.objects.link(ob_cube)

# ---- scene / render settings (as saved in the file)
scene.frame_start = 1; scene.frame_end = 250; scene.frame_set(1)
scene.render.engine = 'BLENDER_EEVEE_NEXT'
scene.cycles.sampling_pattern = 'TABULATED_SOBOL'
scene.cycles.use_light_tree = False
scene.view_settings.view_transform = 'Filmic'
bpy.context.view_layer.update()

# ---- added for rendering (the .blend has no active camera and no usable light): camera, sun
cam_auto = bpy.data.cameras.new('AutoCamera')
cam_auto.lens = 50.0
cam_auto.sensor_width = 36.0
cam_auto.clip_end = 1000.0
ob_auto_camera = bpy.data.objects.new('AutoCamera', cam_auto)
scene.collection.objects.link(ob_auto_camera)
ob_auto_camera.location = (3.20507, -3.84609, 2.56406)
ob_auto_camera.rotation_euler = (1.09748, -7.21219e-08, 0.694738)
scene.camera = ob_auto_camera
light_auto_sun = bpy.data.lights.new('AutoSun', 'SUN')
light_auto_sun.energy = 3.0
light_auto_sun.angle = 0.0523599
ob_auto_sun = bpy.data.objects.new('AutoSun', light_auto_sun)
scene.collection.objects.link(ob_auto_sun)
ob_auto_sun.rotation_euler = (0.872665, 0.174533, 0.523599)
bpy.context.view_layer.update()
